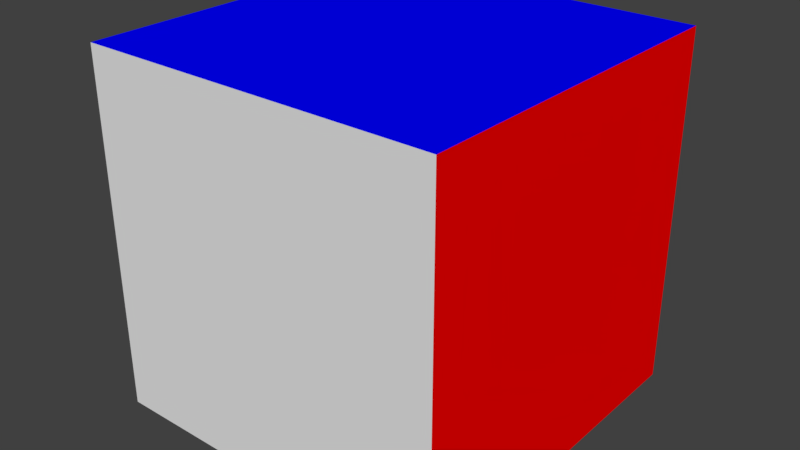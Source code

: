 # Source: scene.blend  (saved by Blender 2.78.0; exported with 4.5.12 LTS)
import bpy
from mathutils import Matrix  # noqa: F401  (used for matrix-valued properties, if any)

bpy.ops.wm.read_factory_settings(use_empty=True)
scene = bpy.context.scene
scene.name = 'Scene'

# ---- collections
col_collection_1 = bpy.data.collections.new('Collection 1'); scene.collection.children.link(col_collection_1)

# ---- materials (node trees are filled in below, after node groups)
mat_material_005 = bpy.data.materials.new('Material.005')
mat_material_005.alpha_threshold = 0.0
mat_material_005.use_transparent_shadow = False
mat_material_005.diffuse_color = (1.0, 1.0, 1.0, 1.0)
mat_material_005.roughness = 0.5
mat_material_005.line_color = (0.0, 0.0, 0.0, 1.0)
mat_grey = bpy.data.materials.new('Grey')
mat_grey.alpha_threshold = 0.0
mat_grey.use_transparent_shadow = False
mat_grey.roughness = 0.5
mat_grey.line_color = (0.0, 0.0, 0.0, 1.0)
mat_green_y = bpy.data.materials.new('Green y')
mat_green_y.alpha_threshold = 0.0
mat_green_y.use_transparent_shadow = False
mat_green_y.diffuse_color = (0.0, 0.8, 0.0, 1.0)
mat_green_y.roughness = 0.5
mat_red_x = bpy.data.materials.new('Red x')
mat_red_x.alpha_threshold = 0.0
mat_red_x.use_transparent_shadow = False
mat_red_x.diffuse_color = (1.0, 0.0, 0.0, 1.0)
mat_red_x.roughness = 0.5
mat_blue_z = bpy.data.materials.new('Blue z')
mat_blue_z.alpha_threshold = 0.0
mat_blue_z.use_transparent_shadow = False
mat_blue_z.diffuse_color = (0.0, 0.0, 1.0, 1.0)
mat_blue_z.roughness = 0.5

# ---- material node trees

# ---- world
world_world = bpy.data.worlds.new('World'); scene.world = world_world
world_world.color = (0.05088, 0.05088, 0.05088)
world_world.use_sun_shadow = False
world_world.sun_shadow_jitter_overblur = 0.0
world_world.cycles.sampling_method = 'MANUAL'

# ---- meshes
me_cube = bpy.data.meshes.new('Cube')
me_cube.from_pydata([(-3.347, -5.43, 7.0), (-3.347, 2.57, 7.0), (4.653, 2.57, 7.0), (4.653, -5.43, 7.0), (-3.347, -5.43, -1.0), (-3.347, 2.57, -1.0), (4.653, 2.57, -1.0), (4.653, -5.43, -1.0), (1.0, 1.0, -1.0), (1.0, -1.0, -1.0), (-1.0, -1.0, -1.0), (-1.0, 1.0, -1.0), (1.0, 1.0, 1.0), (1.0, -1.0, 1.0), (-1.0, -1.0, 1.0), (-1.0, 1.0, 1.0)], [], [(3, 4, 0), (1, 4, 5), (7, 2, 6), (3, 1, 2), (2, 5, 6), (7, 5, 4), (7, 6, 5), (3, 7, 4), (1, 0, 4), (7, 3, 2), (3, 0, 1), (2, 1, 5), (13, 15, 14), (10, 13, 14), (11, 12, 8), (9, 12, 13), (9, 11, 8), (10, 15, 11), (13, 12, 15), (10, 9, 13), (11, 15, 12), (9, 8, 12), (9, 10, 11), (10, 14, 15)])
me_cube.polygons.foreach_set('material_index', [1, 1, 3, 4, 2, 1, 1, 1, 1, 3, 4, 2, 0, 0, 0, 0, 0, 0, 0, 0, 0, 0, 0, 0])
_k = set([(0, 1), (0, 3), (0, 4), (1, 2), (1, 3), (1, 4), (1, 5), (2, 3), (2, 5), (2, 6), (2, 7), (3, 4), (3, 7), (4, 5), (4, 7), (5, 6), (5, 7), (6, 7)])
me_cube.attributes.new('sharp_edge', 'BOOLEAN', 'EDGE').data.foreach_set('value', [ (min(e.vertices), max(e.vertices)) in _k for e in me_cube.edges])
_uv = me_cube.uv_layers.new(name='UVMap')
_uv.uv.foreach_set('vector', [0.6667, 7.947e-08, 1.0, 0.3333, 0.6667, 0.3333, 9.934e-08, 0.3333, 0.3333, 0.0, 0.3333, 0.3333, 4.967e-09, 0.6667, 0.3333, 1.0, 0.0, 1.0, 0.6667, 5.96e-08, 0.3333, 0.3333, 0.3333, 0.0, 3.974e-08, 0.6667, 0.3333, 0.3333, 0.3333, 0.6667, 0.3333, 0.3333, 0.6667, 0.6667, 0.3333, 0.6667, 0.3333, 0.3333, 0.6667, 0.3333, 0.6667, 0.6667, 0.6667, 7.947e-08, 1.0, 0.0, 1.0, 0.3333, 9.934e-08, 0.3333, 0.0, 1.987e-08, 0.3333, 0.0, 4.967e-09, 0.6667, 0.3333, 0.6667, 0.3333, 1.0, 0.6667, 5.96e-08, 0.6667, 0.3333, 0.3333, 0.3333, 3.974e-08, 0.6667, 0.0, 0.3333, 0.3333, 0.3333, 0.4167, 0.6667, 0.5, 0.75, 0.4167, 0.75, 0.4167, 0.75, 0.3333, 0.6667, 0.4167, 0.6667, 0.75, 0.5, 0.6667, 0.4167, 0.75, 0.4167, 0.75, 0.3333, 0.6667, 0.4167, 0.6667, 0.3333, 0.5833, 0.6667, 0.5, 0.75, 0.5, 0.6667, 0.75, 0.5833, 0.6667, 0.5, 0.75, 0.5, 0.4167, 0.6667, 0.5, 0.6667, 0.5, 0.75, 0.4167, 0.75, 0.3333, 0.75, 0.3333, 0.6667, 0.75, 0.5, 0.6667, 0.5, 0.6667, 0.4167, 0.75, 0.3333, 0.75, 0.4167, 0.6667, 0.4167, 0.5833, 0.6667, 0.5833, 0.75, 0.5, 0.75, 0.75, 0.5833, 0.6667, 0.5833, 0.6667, 0.5])
_ca = me_cube.color_attributes.new('Col', 'BYTE_COLOR', 'CORNER')
_ca.data.foreach_set('color', [0.1779, 0.9387, 1.0, 1.0, 0.1779, 0.9387, 1.0, 1.0, 0.1779, 0.9387, 1.0, 1.0, 0.1779, 0.9387, 1.0, 1.0, 0.1779, 0.9387, 1.0, 1.0, 0.1779, 0.9387, 1.0, 1.0, 0.1779, 0.9387, 1.0, 1.0, 0.1779, 0.9387, 1.0, 1.0, 0.1779, 0.9387, 1.0, 1.0, 0.1779, 0.9387, 1.0, 1.0, 0.1779, 0.9387, 1.0, 1.0, 0.1779, 0.9387, 1.0, 1.0, 0.1779, 0.9387, 1.0, 1.0, 0.1779, 0.9387, 1.0, 1.0, 0.1779, 0.9387, 1.0, 1.0, 0.1779, 0.9387, 1.0, 1.0, 0.1779, 0.9387, 1.0, 1.0, 0.1779, 0.9387, 1.0, 1.0, 0.1779, 0.9387, 1.0, 1.0, 0.1779, 0.9387, 1.0, 1.0, 0.1779, 0.9387, 1.0, 1.0, 0.1779, 0.9387, 1.0, 1.0, 0.1779, 0.9387, 1.0, 1.0, 0.1779, 0.9387, 1.0, 1.0, 0.1779, 0.9387, 1.0, 1.0, 0.1779, 0.9387, 1.0, 1.0, 0.1779, 0.9387, 1.0, 1.0, 0.1779, 0.9387, 1.0, 1.0, 0.1779, 0.9387, 1.0, 1.0, 0.1779, 0.9387, 1.0, 1.0, 0.1779, 0.9387, 1.0, 1.0, 0.1779, 0.9387, 1.0, 1.0, 0.1779, 0.9387, 1.0, 1.0, 0.1779, 0.9387, 1.0, 1.0, 0.1779, 0.9387, 1.0, 1.0, 0.1779, 0.9387, 1.0, 1.0, 1.0, 1.0, 1.0, 1.0, 1.0, 1.0, 1.0, 1.0, 1.0, 1.0, 1.0, 1.0, 1.0, 1.0, 1.0, 1.0, 1.0, 1.0, 1.0, 1.0, 1.0, 1.0, 1.0, 1.0, 1.0, 1.0, 1.0, 1.0, 1.0, 1.0, 1.0, 1.0, 1.0, 1.0, 1.0, 1.0, 1.0, 1.0, 1.0, 1.0, 1.0, 1.0, 1.0, 1.0, 1.0, 1.0, 1.0, 1.0, 1.0, 1.0, 1.0, 1.0, 1.0, 1.0, 1.0, 1.0, 1.0, 1.0, 1.0, 1.0, 1.0, 1.0, 1.0, 1.0, 1.0, 1.0, 1.0, 1.0, 1.0, 1.0, 1.0, 1.0, 1.0, 1.0, 1.0, 1.0, 1.0, 1.0, 1.0, 1.0, 1.0, 1.0, 1.0, 1.0, 1.0, 1.0, 1.0, 1.0, 1.0, 1.0, 1.0, 1.0, 1.0, 1.0, 1.0, 1.0, 1.0, 1.0, 1.0, 1.0, 1.0, 1.0, 1.0, 1.0, 1.0, 1.0, 1.0, 1.0, 1.0, 1.0, 1.0, 1.0, 1.0, 1.0, 1.0, 1.0, 1.0, 1.0, 1.0, 1.0, 1.0, 1.0, 1.0, 1.0, 1.0, 1.0, 1.0, 1.0, 1.0, 1.0, 1.0, 1.0, 1.0, 1.0, 1.0, 1.0, 1.0, 1.0, 1.0, 1.0, 1.0, 1.0, 1.0, 1.0])
me_cube.materials.append(mat_material_005)
me_cube.materials.append(mat_grey)
me_cube.materials.append(mat_green_y)
me_cube.materials.append(mat_red_x)
me_cube.materials.append(mat_blue_z)
me_cube.use_remesh_preserve_volume = False
me_cube.use_remesh_preserve_attributes = False
me_cube.use_mirror_vertex_groups = False
me_cube.use_paint_bone_selection = False
me_cube.use_paint_mask = True
me_cube.update()

# ---- objects
ob_cube = bpy.data.objects.new('Cube', me_cube)

# ---- transforms, parenting, visibility, modifiers, constraints
ob_cube.location = (-0.3263, 0.7152, 0.5)
ob_cube.scale = (0.5, 0.5, 0.5)
ob_cube.lock_rotations_4d = False
ob_cube.empty_display_type = 'ARROWS'
ob_cube.lineart.crease_threshold = 0.0

# ---- collection membership
col_collection_1.objects.link(ob_cube)

# ---- scene / render settings (as saved in the file)
scene.frame_start = 1; scene.frame_end = 250; scene.frame_set(0)
scene.render.engine = 'BLENDER_EEVEE_NEXT'
scene.render.resolution_percentage = 50
scene.render.dither_intensity = 0.0
scene.cycles.use_denoising = False
scene.cycles.samples = 128
scene.cycles.sampling_pattern = 'TABULATED_SOBOL'
scene.cycles.light_sampling_threshold = 0.0
scene.cycles.use_adaptive_sampling = False
scene.cycles.use_light_tree = False
scene.cycles.blur_glossy = 0.0
scene.cycles.sample_clamp_indirect = 0.0
scene.view_settings.view_transform = 'Standard'
bpy.context.view_layer.update()

# ---- added for rendering (the .blend has no active camera and no usable light): camera, sun
cam_auto = bpy.data.cameras.new('AutoCamera')
cam_auto.lens = 50.0
cam_auto.sensor_width = 36.0
cam_auto.clip_end = 1000.0
ob_auto_camera = bpy.data.objects.new('AutoCamera', cam_auto)
scene.collection.objects.link(ob_auto_camera)
ob_auto_camera.location = (6.41015, -7.69218, 7.12812)
ob_auto_camera.rotation_euler = (1.09748, -7.21219e-08, 0.694738)
scene.camera = ob_auto_camera
light_auto_sun = bpy.data.lights.new('AutoSun', 'SUN')
light_auto_sun.energy = 3.0
light_auto_sun.angle = 0.0523599
ob_auto_sun = bpy.data.objects.new('AutoSun', light_auto_sun)
scene.collection.objects.link(ob_auto_sun)
ob_auto_sun.rotation_euler = (0.872665, 0.174533, 0.523599)
bpy.context.view_layer.update()
